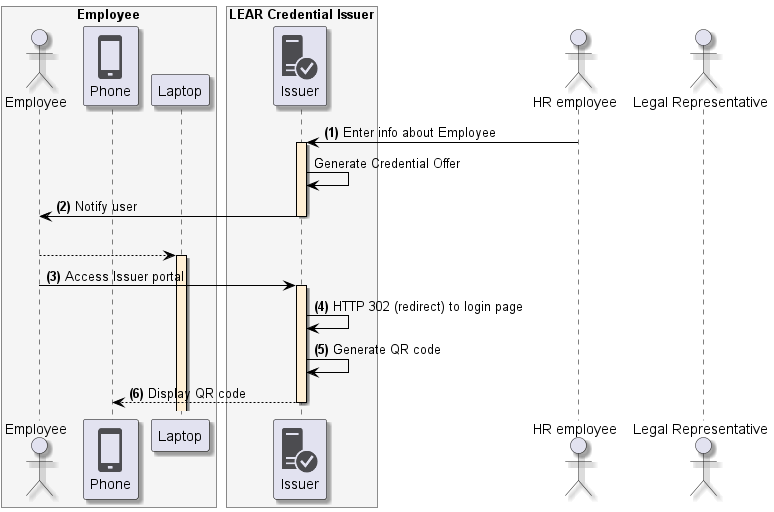

The diagram above was rendered by PlantUML. Its source (embedded in the PNG):
@startuml
skinparam shadowing true
skinparam ParticipantBorderColor black
skinparam arrowcolor black
skinparam SequenceLifeLineBorderColor black
skinparam SequenceLifeLineBackgroundColor PapayaWhip
!include <tupadr3/common>
!include <office/Servers/database_server>
!include <office/Servers/application_server>
!include <office/Concepts/firewall_orange>
!include <office/Clouds/cloud_disaster_red>
!include <office/Devices/cell_phone_generic>
!include <office/Devices/device_laptop>
!include <office/Security/trusted_application_server>
!include <office/Users/user>

box "Employee" #WhiteSmoke
    actor "Employee" as user
    participant "<$cell_phone_generic>\nPhone" as wallet
    participant "Laptop" as laptop
end box

box "LEAR Credential Issuer" #WhiteSmoke
    participant "<$trusted_application_server>\nIssuer" as issuer
end box

actor "HR employee" as hr
actor "Legal Representative" as representative

hr -> issuer++: **(1)** Enter info about Employee
issuer -> issuer: Generate Credential Offer
issuer -> user--: **(2)** Notify user
|||
user --> laptop++
user -> issuer ++: **(3)** Access Issuer portal
issuer -> issuer: **(4)** HTTP 302 (redirect) to login page

issuer -> issuer: **(5)** Generate QR code
issuer --> wallet --: **(6)** Display QR code
@enduml